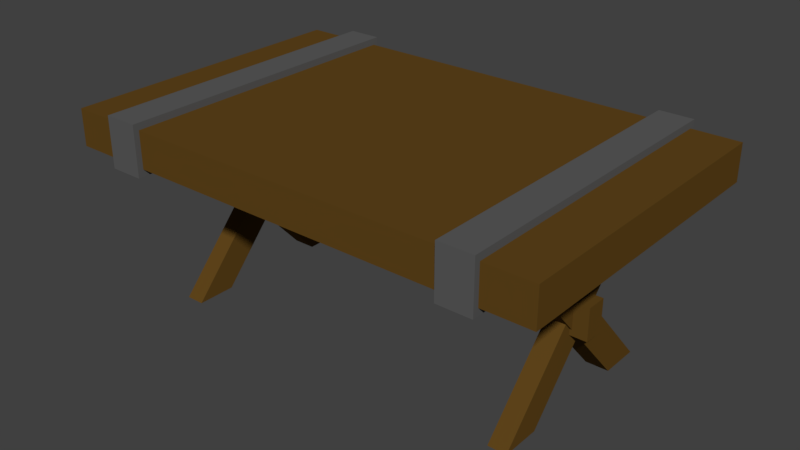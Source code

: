 # Source: Table.blend  (saved by Blender 2.79.0; exported with 4.5.12 LTS)
import bpy
from mathutils import Matrix  # noqa: F401  (used for matrix-valued properties, if any)

bpy.ops.wm.read_factory_settings(use_empty=True)
scene = bpy.context.scene
scene.name = 'Scene'

# ---- collections
col_collection_1 = bpy.data.collections.new('Collection 1'); scene.collection.children.link(col_collection_1)

# ---- materials (node trees are filled in below, after node groups)
mat_wood = bpy.data.materials.new('Wood')
mat_wood.alpha_threshold = 0.0
mat_wood.use_transparent_shadow = False
mat_wood.diffuse_color = (0.1193, 0.06117, 0.01137, 1.0)
mat_wood.roughness = 0.5
mat_wood.line_color = (0.0, 0.0, 0.0, 1.0)
mat_metal = bpy.data.materials.new('Metal')
mat_metal.alpha_threshold = 0.0
mat_metal.use_transparent_shadow = False
mat_metal.diffuse_color = (0.1065, 0.1065, 0.1065, 1.0)
mat_metal.roughness = 0.5

# ---- material node trees

# ---- world
world_world = bpy.data.worlds.new('World'); scene.world = world_world
world_world.color = (0.05088, 0.05088, 0.05088)
world_world.use_sun_shadow = False
world_world.sun_shadow_jitter_overblur = 0.0
world_world.cycles.sampling_method = 'MANUAL'

# ---- meshes
me_cube_003 = bpy.data.meshes.new('Cube.003')
me_cube_003.from_pydata([(-1.0, -1.0, -1.0), (-1.0, -1.0, 1.0), (-1.0, 1.0, -1.0), (-1.0, 1.0, 1.0), (1.0, -1.0, -1.0), (1.0, -1.0, 1.0), (1.0, 1.0, -1.0), (1.0, 1.0, 1.0), (0.8172, 5.744, -5.492), (0.8172, -8.992, 5.117), (0.8172, 9.545, -5.492), (0.8172, -5.192, 5.117), (0.9286, 5.744, -5.492), (0.9286, -8.992, 5.117), (0.9286, 9.545, -5.492), (0.9286, -5.192, 5.117), (0.8279, -8.992, -5.492), (0.8279, 5.749, 5.117), (0.8279, -5.192, -5.492), (0.8279, 9.549, 5.117), (0.9179, -8.992, -5.492), (0.9179, 5.749, 5.117), (0.9179, -5.192, -5.492), (0.9179, 9.549, 5.117), (-0.9325, 5.744, -5.492), (-0.9325, -8.992, 5.117), (-0.9325, 9.545, -5.492), (-0.9325, -5.192, 5.117), (-0.8211, 5.744, -5.492), (-0.8211, -8.992, 5.117), (-0.8211, 9.545, -5.492), (-0.8211, -5.192, 5.117), (-0.9218, -8.992, -5.492), (-0.9218, 5.749, 5.117), (-0.9218, -5.192, -5.492), (-0.9218, 9.549, 5.117), (-0.8318, -8.992, -5.492), (-0.8318, 5.749, 5.117), (-0.8318, -5.192, -5.492), (-0.8318, 9.549, 5.117), (1.183, 14.98, 4.9), (1.183, -14.43, 4.9), (-1.183, -14.43, 4.9), (-1.183, 14.98, 4.9), (1.183, 14.98, 7.208), (1.183, -14.43, 7.208), (-1.183, -14.43, 7.208), (-1.183, 14.98, 7.208), (0.953, 14.98, 4.9), (0.7885, 14.98, 4.9), (-0.7885, 14.98, 4.9), (-0.953, 14.98, 4.9), (0.953, -14.43, 4.9), (0.7885, -14.43, 4.9), (-0.7885, -14.43, 4.9), (-0.953, -14.43, 4.9), (0.953, 14.98, 7.208), (0.7885, 14.98, 7.208), (-0.7885, 14.98, 7.208), (-0.953, 14.98, 7.208), (0.953, -14.43, 7.208), (0.7885, -14.43, 7.208), (-0.7885, -14.43, 7.208), (-0.953, -14.43, 7.208)], [], [(0, 1, 3, 2), (2, 3, 7, 6), (6, 7, 5, 4), (4, 5, 1, 0), (2, 6, 4, 0), (7, 3, 1, 5), (8, 9, 11, 10), (10, 11, 15, 14), (14, 15, 13, 12), (12, 13, 9, 8), (10, 14, 12, 8), (15, 11, 9, 13), (16, 17, 19, 18), (18, 19, 23, 22), (22, 23, 21, 20), (20, 21, 17, 16), (18, 22, 20, 16), (23, 19, 17, 21), (24, 25, 27, 26), (26, 27, 31, 30), (30, 31, 29, 28), (28, 29, 25, 24), (26, 30, 28, 24), (31, 27, 25, 29), (32, 33, 35, 34), (34, 35, 39, 38), (38, 39, 37, 36), (36, 37, 33, 32), (34, 38, 36, 32), (39, 35, 33, 37), (51, 55, 42, 43), (59, 47, 46, 63), (40, 44, 45, 41), (55, 63, 46, 42), (42, 46, 47, 43), (59, 51, 43, 47), (44, 40, 48, 56), (57, 49, 50, 58), (41, 45, 60, 52), (53, 61, 62, 54), (44, 56, 60, 45), (57, 58, 62, 61), (40, 41, 52, 48), (49, 53, 54, 50)])
_uv = me_cube_003.uv_layers.new(name='UVMap')
_uv.uv.foreach_set('vector', [0.9555, 0.7401, 0.8706, 0.7401, 0.8706, 0.8251, 0.9555, 0.8251, 0.9555, 0.4358, 0.8706, 0.4358, 0.8706, 0.5207, 0.9555, 0.5207, 0.9555, 0.3488, 0.8706, 0.3488, 0.8706, 0.4338, 0.9555, 0.4338, 0.8686, 0.7401, 0.7836, 0.7401, 0.7836, 0.8251, 0.8686, 0.8251, 0.7816, 0.7836, 0.6967, 0.7836, 0.6967, 0.8686, 0.7816, 0.8686, 0.7816, 0.6967, 0.6967, 0.6967, 0.6967, 0.7816, 0.7816, 0.7816, 0.5207, 0.6947, 0.5207, 0.3488, 0.3488, 0.3488, 0.3488, 0.6947, 0.001001, 0.9555, 0.3468, 0.9555, 0.3468, 0.914, 0.001001, 0.914, 0.5207, 0.3468, 0.5207, 0.001001, 0.3488, 0.001001, 0.3488, 0.3468, 0.001001, 0.912, 0.3468, 0.912, 0.3468, 0.8706, 0.001001, 0.8706, 0.912, 0.1749, 0.8706, 0.1749, 0.8706, 0.3468, 0.912, 0.3468, 0.9555, 0.8686, 0.9555, 0.8271, 0.7836, 0.8271, 0.7836, 0.8686, 0.6947, 0.6947, 0.6947, 0.3488, 0.5227, 0.3488, 0.5227, 0.6947, 0.001001, 0.8251, 0.3468, 0.8251, 0.3468, 0.7836, 0.001001, 0.7836, 0.3468, 0.3468, 0.3468, 0.001001, 0.1749, 0.001001, 0.1749, 0.3468, 0.001001, 0.8686, 0.3468, 0.8686, 0.3468, 0.8271, 0.001001, 0.8271, 0.912, 0.001001, 0.8706, 0.001001, 0.8706, 0.1729, 0.912, 0.1729, 0.8686, 0.912, 0.8686, 0.8706, 0.6967, 0.8706, 0.6967, 0.912, 0.1729, 0.3468, 0.1729, 0.001001, 0.001001, 0.001001, 0.001001, 0.3468, 0.3488, 0.912, 0.6947, 0.912, 0.6947, 0.8706, 0.3488, 0.8706, 0.1729, 0.6947, 0.1729, 0.3488, 0.001001, 0.3488, 0.001001, 0.6947, 0.3488, 0.9555, 0.6947, 0.9555, 0.6947, 0.914, 0.3488, 0.914, 0.8686, 0.3488, 0.8271, 0.3488, 0.8271, 0.5207, 0.8686, 0.5207, 0.8686, 0.9555, 0.8686, 0.914, 0.6967, 0.914, 0.6967, 0.9555, 0.3468, 0.6947, 0.3468, 0.3488, 0.1749, 0.3488, 0.1749, 0.6947, 0.001001, 0.999, 0.3468, 0.999, 0.3468, 0.9575, 0.001001, 0.9575, 0.6947, 0.3468, 0.6947, 0.001001, 0.5227, 0.001001, 0.5227, 0.3468, 0.3488, 0.8686, 0.6947, 0.8686, 0.6947, 0.8271, 0.3488, 0.8271, 0.8686, 0.5227, 0.8271, 0.5227, 0.8271, 0.6947, 0.8686, 0.6947, 0.9555, 0.7381, 0.9555, 0.6967, 0.7836, 0.6967, 0.7836, 0.7381, 0.8251, 0.6947, 0.8251, 0.3488, 0.7836, 0.3488, 0.7836, 0.6947, 0.6947, 0.8251, 0.6947, 0.7836, 0.3488, 0.7836, 0.3488, 0.8251, 0.7816, 0.3488, 0.6967, 0.3488, 0.6967, 0.6947, 0.7816, 0.6947, 0.8706, 0.9555, 0.9555, 0.9555, 0.9555, 0.914, 0.8706, 0.914, 0.7816, 0.001001, 0.6967, 0.001001, 0.6967, 0.3468, 0.7816, 0.3468, 0.8706, 0.912, 0.9555, 0.912, 0.9555, 0.8706, 0.8706, 0.8706, 0.9555, 0.08596, 0.9555, 0.001001, 0.914, 0.001001, 0.914, 0.08596, 0.9555, 0.5227, 0.8706, 0.5227, 0.8706, 0.6077, 0.9555, 0.6077, 0.914, 0.1294, 0.999, 0.1294, 0.999, 0.08796, 0.914, 0.08796, 0.9555, 0.6097, 0.8706, 0.6097, 0.8706, 0.6947, 0.9555, 0.6947, 0.8251, 0.001001, 0.7836, 0.001001, 0.7836, 0.3468, 0.8251, 0.3468, 0.6947, 0.7816, 0.6947, 0.6967, 0.3488, 0.6967, 0.3488, 0.7816, 0.8686, 0.3468, 0.8686, 0.001001, 0.8271, 0.001001, 0.8271, 0.3468, 0.001001, 0.7816, 0.3468, 0.7816, 0.3468, 0.6967, 0.001001, 0.6967])
me_cube_003.materials.append(mat_wood)
me_cube_003.use_remesh_preserve_volume = False
me_cube_003.use_remesh_preserve_attributes = False
me_cube_003.use_mirror_vertex_groups = False
me_cube_003.update()
me_cube_002 = bpy.data.meshes.new('Cube.002')
me_cube_002.from_pydata([(0.953, 14.98, 4.9), (0.7885, 14.98, 4.9), (-0.7885, 14.98, 4.9), (-0.953, 14.98, 4.9), (0.953, -14.43, 4.9), (0.7885, -14.43, 4.9), (-0.7885, -14.43, 4.9), (-0.953, -14.43, 4.9), (0.953, 14.98, 7.208), (0.7885, 14.98, 7.208), (-0.7885, 14.98, 7.208), (-0.953, 14.98, 7.208), (0.953, -14.43, 7.208), (0.7885, -14.43, 7.208), (-0.7885, -14.43, 7.208), (-0.953, -14.43, 7.208), (0.953, 15.52, 4.472), (0.7885, 15.52, 4.472), (-0.7885, 15.52, 4.472), (-0.953, 15.52, 4.472), (0.953, -14.97, 4.472), (0.7885, -14.97, 4.472), (-0.7885, -14.97, 4.472), (-0.953, -14.97, 4.472), (0.953, 15.52, 7.635), (0.7885, 15.52, 7.635), (-0.7885, 15.52, 7.635), (-0.953, 15.52, 7.635), (0.953, -14.97, 7.635), (0.7885, -14.97, 7.635), (-0.7885, -14.97, 7.635), (-0.953, -14.97, 7.635)], [], [(10, 2, 18, 26), (9, 13, 29, 25), (1, 9, 25, 17), (12, 8, 24, 28), (7, 3, 19, 23), (8, 0, 16, 24), (15, 7, 23, 31), (2, 6, 22, 18), (24, 16, 17, 25), (26, 18, 19, 27), (20, 28, 29, 21), (22, 30, 31, 23), (24, 25, 29, 28), (26, 27, 31, 30), (16, 20, 21, 17), (18, 22, 23, 19), (14, 10, 26, 30), (3, 11, 27, 19), (11, 15, 31, 27), (4, 12, 28, 20), (0, 4, 20, 16), (13, 5, 21, 29), (5, 1, 17, 21), (6, 14, 30, 22)])
_uv = me_cube_002.uv_layers.new(name='UVMap')
_uv.uv.foreach_set('vector', [0.08991, 0.399, 0.08991, 0.001001, 0.001001, 0.001001, 0.001001, 0.399, 0.001001, 0.499, 0.3626, 0.499, 0.3626, 0.401, 0.001001, 0.401, 0.1808, 0.399, 0.1808, 0.001001, 0.09191, 0.001001, 0.09191, 0.399, 0.001001, 0.599, 0.3626, 0.599, 0.3626, 0.501, 0.001001, 0.501, 0.2717, 0.399, 0.2717, 0.001001, 0.1828, 0.001001, 0.1828, 0.399, 0.2737, 0.099, 0.6354, 0.099, 0.6354, 0.001001, 0.2737, 0.001001, 0.7263, 0.399, 0.7263, 0.001001, 0.6374, 0.001001, 0.6374, 0.399, 0.001001, 0.699, 0.3626, 0.699, 0.3626, 0.601, 0.001001, 0.601, 0.6354, 0.499, 0.6354, 0.101, 0.5465, 0.101, 0.5465, 0.499, 0.001001, 0.799, 0.3626, 0.799, 0.3626, 0.701, 0.001001, 0.701, 0.5445, 0.499, 0.5445, 0.101, 0.4555, 0.101, 0.4555, 0.499, 0.3646, 0.599, 0.7263, 0.599, 0.7263, 0.501, 0.3646, 0.501, 0.4535, 0.101, 0.3646, 0.101, 0.3646, 0.499, 0.4535, 0.499, 0.7263, 0.699, 0.7263, 0.601, 0.3646, 0.601, 0.3646, 0.699, 0.8172, 0.399, 0.8172, 0.001001, 0.7283, 0.001001, 0.7283, 0.399, 0.3646, 0.799, 0.7263, 0.799, 0.7263, 0.701, 0.3646, 0.701, 0.8172, 0.799, 0.8172, 0.401, 0.7283, 0.401, 0.7283, 0.799, 0.001001, 0.899, 0.3626, 0.899, 0.3626, 0.801, 0.001001, 0.801, 0.9081, 0.399, 0.9081, 0.001001, 0.8192, 0.001001, 0.8192, 0.399, 0.3646, 0.899, 0.7263, 0.899, 0.7263, 0.801, 0.3646, 0.801, 0.9081, 0.799, 0.9081, 0.401, 0.8192, 0.401, 0.8192, 0.799, 0.001001, 0.999, 0.3626, 0.999, 0.3626, 0.901, 0.001001, 0.901, 0.999, 0.399, 0.999, 0.001001, 0.9101, 0.001001, 0.9101, 0.399, 0.3646, 0.999, 0.7263, 0.999, 0.7263, 0.901, 0.3646, 0.901])
me_cube_002.materials.append(mat_metal)
me_cube_002.use_remesh_preserve_volume = False
me_cube_002.use_remesh_preserve_attributes = False
me_cube_002.use_mirror_vertex_groups = False
me_cube_002.update()

# ---- objects
ob_table_base = bpy.data.objects.new('Table Base', me_cube_003)
ob_table_strut = bpy.data.objects.new('Table Strut', me_cube_002)

# ---- transforms, parenting, visibility, modifiers, constraints
ob_table_base.location = (0.0, -0.0235, 0.713)
ob_table_base.scale = (1.691, 0.085, 0.13)
ob_table_base.lineart.crease_threshold = 0.0
ob_table_strut.location = (0.0, -0.0235, 0.713)
ob_table_strut.scale = (1.691, 0.085, 0.13)
ob_table_strut.lineart.crease_threshold = 0.0

# ---- collection membership
col_collection_1.objects.link(ob_table_base)
col_collection_1.objects.link(ob_table_strut)

# ---- scene / render settings (as saved in the file)
scene.frame_start = 1; scene.frame_end = 250; scene.frame_set(1)
scene.render.engine = 'BLENDER_EEVEE_NEXT'
scene.render.resolution_percentage = 50
scene.render.dither_intensity = 0.0
scene.cycles.use_denoising = False
scene.cycles.samples = 128
scene.cycles.sampling_pattern = 'TABULATED_SOBOL'
scene.cycles.use_adaptive_sampling = False
scene.cycles.use_light_tree = False
scene.cycles.blur_glossy = 0.0
scene.cycles.sample_clamp_indirect = 0.0
scene.view_settings.view_transform = 'Standard'
bpy.context.view_layer.update()

# ---- added for rendering (the .blend has no active camera and no usable light): camera, sun
cam_auto = bpy.data.cameras.new('AutoCamera')
cam_auto.lens = 50.0
cam_auto.sensor_width = 36.0
cam_auto.clip_end = 1000.0
ob_auto_camera = bpy.data.objects.new('AutoCamera', cam_auto)
scene.collection.objects.link(ob_auto_camera)
ob_auto_camera.location = (4.68401, -5.62081, 4.5995)
ob_auto_camera.rotation_euler = (1.09748, -7.21219e-08, 0.694738)
scene.camera = ob_auto_camera
light_auto_sun = bpy.data.lights.new('AutoSun', 'SUN')
light_auto_sun.energy = 3.0
light_auto_sun.angle = 0.0523599
ob_auto_sun = bpy.data.objects.new('AutoSun', light_auto_sun)
scene.collection.objects.link(ob_auto_sun)
ob_auto_sun.rotation_euler = (0.872665, 0.174533, 0.523599)
bpy.context.view_layer.update()
